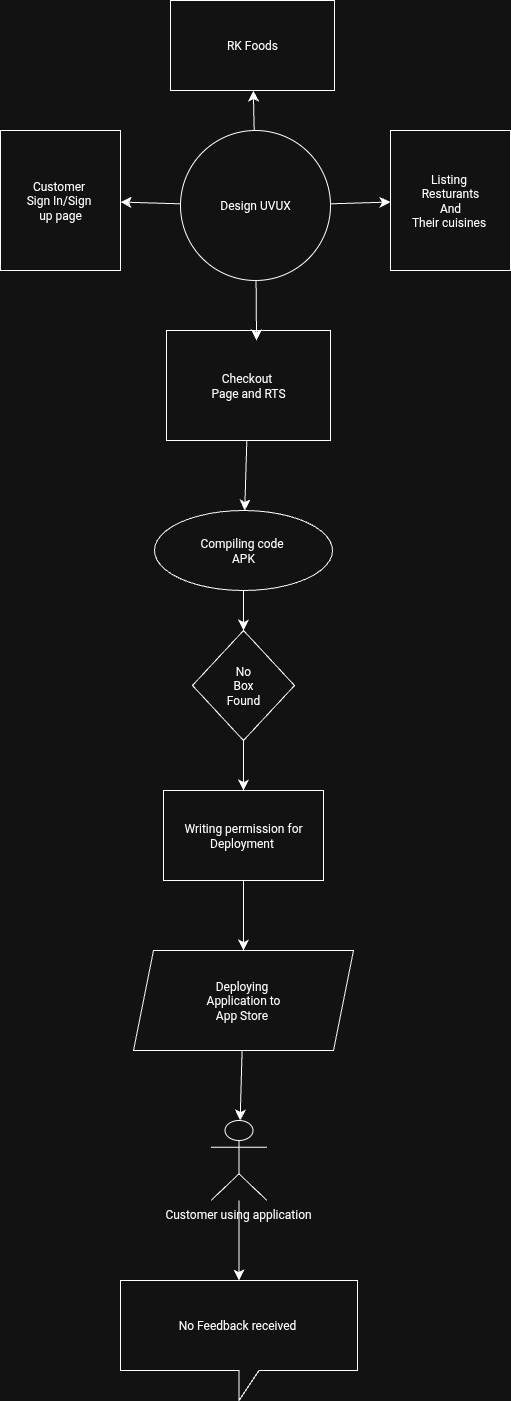

The diagram above was exported from draw.io. Its source (the exported page's mxGraphModel, read from the mxfile embedded in the PNG):
<mxGraphModel dx="945" dy="1825" grid="1" gridSize="10" guides="1" tooltips="1" connect="1" arrows="1" fold="1" page="1" pageScale="1" pageWidth="827" pageHeight="1169" math="0" shadow="0">
  <root>
    <mxCell id="0" />
    <mxCell id="1" parent="0" />
    <mxCell id="vbKz1fQjerzaWg602yxj-19" value="" style="edgeStyle=none;curved=1;rounded=0;orthogonalLoop=1;jettySize=auto;html=1;fontSize=12;startSize=8;endSize=8;" parent="1" source="vbKz1fQjerzaWg602yxj-5" edge="1">
      <mxGeometry relative="1" as="geometry">
        <mxPoint x="660" y="229.43181818181802" as="targetPoint" />
      </mxGeometry>
    </mxCell>
    <mxCell id="vbKz1fQjerzaWg602yxj-21" value="" style="edgeStyle=none;curved=1;rounded=0;orthogonalLoop=1;jettySize=auto;html=1;fontSize=12;startSize=8;endSize=8;" parent="1" source="vbKz1fQjerzaWg602yxj-1" target="vbKz1fQjerzaWg602yxj-4" edge="1">
      <mxGeometry relative="1" as="geometry" />
    </mxCell>
    <mxCell id="vbKz1fQjerzaWg602yxj-22" value="" style="edgeStyle=none;curved=1;rounded=0;orthogonalLoop=1;jettySize=auto;html=1;fontSize=12;startSize=8;endSize=8;" parent="1" source="vbKz1fQjerzaWg602yxj-1" target="vbKz1fQjerzaWg602yxj-6" edge="1">
      <mxGeometry relative="1" as="geometry" />
    </mxCell>
    <mxCell id="vbKz1fQjerzaWg602yxj-1" value="Design UVUX" style="ellipse;whiteSpace=wrap;html=1;aspect=fixed;" parent="1" vertex="1">
      <mxGeometry x="390" y="150" width="150" height="150" as="geometry" />
    </mxCell>
    <mxCell id="vbKz1fQjerzaWg602yxj-4" value="RK Foods" style="rounded=0;whiteSpace=wrap;html=1;" parent="1" vertex="1">
      <mxGeometry x="380" y="20" width="164" height="90" as="geometry" />
    </mxCell>
    <mxCell id="vbKz1fQjerzaWg602yxj-6" value="Customer&amp;nbsp;&lt;div&gt;Sign In/Sign&amp;nbsp;&lt;/div&gt;&lt;div&gt;up page&lt;/div&gt;" style="rounded=0;whiteSpace=wrap;html=1;" parent="1" vertex="1">
      <mxGeometry x="210" y="150" width="120" height="140" as="geometry" />
    </mxCell>
    <mxCell id="GFfR3KC8jI9WlBVmkYw7-2" value="" style="edgeStyle=none;curved=1;rounded=0;orthogonalLoop=1;jettySize=auto;html=1;fontSize=12;startSize=8;endSize=8;" parent="1" source="vbKz1fQjerzaWg602yxj-8" target="vbKz1fQjerzaWg602yxj-26" edge="1">
      <mxGeometry relative="1" as="geometry" />
    </mxCell>
    <mxCell id="vbKz1fQjerzaWg602yxj-8" value="Checkout&amp;nbsp;&lt;div&gt;Page and RTS&lt;/div&gt;" style="rounded=0;whiteSpace=wrap;html=1;" parent="1" vertex="1">
      <mxGeometry x="376" y="350" width="164" height="110" as="geometry" />
    </mxCell>
    <mxCell id="vbKz1fQjerzaWg602yxj-17" style="edgeStyle=none;curved=1;rounded=0;orthogonalLoop=1;jettySize=auto;html=1;entryX=0.549;entryY=0.091;entryDx=0;entryDy=0;entryPerimeter=0;fontSize=12;startSize=8;endSize=8;" parent="1" source="vbKz1fQjerzaWg602yxj-1" target="vbKz1fQjerzaWg602yxj-8" edge="1">
      <mxGeometry relative="1" as="geometry" />
    </mxCell>
    <mxCell id="vbKz1fQjerzaWg602yxj-23" value="" style="edgeStyle=none;curved=1;rounded=0;orthogonalLoop=1;jettySize=auto;html=1;fontSize=12;startSize=8;endSize=8;" parent="1" source="vbKz1fQjerzaWg602yxj-1" target="vbKz1fQjerzaWg602yxj-5" edge="1">
      <mxGeometry relative="1" as="geometry">
        <mxPoint x="540" y="227" as="sourcePoint" />
        <mxPoint x="660" y="229.43181818181802" as="targetPoint" />
      </mxGeometry>
    </mxCell>
    <mxCell id="vbKz1fQjerzaWg602yxj-5" value="Listing&amp;nbsp;&lt;div&gt;Resturants&lt;/div&gt;&lt;div&gt;And&lt;/div&gt;&lt;div&gt;Their cuisines&amp;nbsp;&lt;/div&gt;" style="rounded=0;whiteSpace=wrap;html=1;" parent="1" vertex="1">
      <mxGeometry x="600" y="150" width="120" height="140" as="geometry" />
    </mxCell>
    <mxCell id="GFfR3KC8jI9WlBVmkYw7-4" value="" style="edgeStyle=none;curved=1;rounded=0;orthogonalLoop=1;jettySize=auto;html=1;fontSize=12;startSize=8;endSize=8;" parent="1" source="SxyqkXmNm0WTj3En_V_T-1" target="SxyqkXmNm0WTj3En_V_T-3" edge="1">
      <mxGeometry relative="1" as="geometry" />
    </mxCell>
    <mxCell id="SxyqkXmNm0WTj3En_V_T-1" value="No&lt;div&gt;Box&lt;/div&gt;&lt;div&gt;Found&lt;/div&gt;" style="rhombus;whiteSpace=wrap;html=1;" parent="1" vertex="1">
      <mxGeometry x="402" y="650" width="102" height="110" as="geometry" />
    </mxCell>
    <mxCell id="GFfR3KC8jI9WlBVmkYw7-3" value="" style="edgeStyle=none;curved=1;rounded=0;orthogonalLoop=1;jettySize=auto;html=1;fontSize=12;startSize=8;endSize=8;" parent="1" source="vbKz1fQjerzaWg602yxj-26" target="SxyqkXmNm0WTj3En_V_T-1" edge="1">
      <mxGeometry relative="1" as="geometry" />
    </mxCell>
    <mxCell id="vbKz1fQjerzaWg602yxj-26" value="Compiling code&amp;nbsp;&lt;div&gt;APK&lt;/div&gt;" style="ellipse;whiteSpace=wrap;html=1;direction=west;" parent="1" vertex="1">
      <mxGeometry x="364" y="530" width="178" height="80" as="geometry" />
    </mxCell>
    <mxCell id="GFfR3KC8jI9WlBVmkYw7-5" value="" style="edgeStyle=none;curved=1;rounded=0;orthogonalLoop=1;jettySize=auto;html=1;fontSize=12;startSize=8;endSize=8;" parent="1" source="SxyqkXmNm0WTj3En_V_T-3" target="SxyqkXmNm0WTj3En_V_T-5" edge="1">
      <mxGeometry relative="1" as="geometry" />
    </mxCell>
    <mxCell id="SxyqkXmNm0WTj3En_V_T-3" value="Writing permission for&lt;div&gt;Deployment&amp;nbsp;&lt;/div&gt;" style="rounded=0;whiteSpace=wrap;html=1;" parent="1" vertex="1">
      <mxGeometry x="373" y="810" width="160" height="90" as="geometry" />
    </mxCell>
    <mxCell id="SxyqkXmNm0WTj3En_V_T-8" style="edgeStyle=none;curved=1;rounded=0;orthogonalLoop=1;jettySize=auto;html=1;entryX=1;entryY=1;entryDx=0;entryDy=0;entryPerimeter=0;fontSize=12;startSize=8;endSize=8;" parent="1" edge="1">
      <mxGeometry relative="1" as="geometry">
        <mxPoint x="470.0000000000001" y="1080" as="sourcePoint" />
        <mxPoint x="470.0000000000001" y="1080" as="targetPoint" />
      </mxGeometry>
    </mxCell>
    <mxCell id="SxyqkXmNm0WTj3En_V_T-11" value="No Feedback received&amp;nbsp;" style="shape=callout;whiteSpace=wrap;html=1;perimeter=calloutPerimeter;base=20;" parent="1" vertex="1">
      <mxGeometry x="330" y="1300" width="237" height="120" as="geometry" />
    </mxCell>
    <mxCell id="GFfR3KC8jI9WlBVmkYw7-6" value="" style="edgeStyle=none;curved=1;rounded=0;orthogonalLoop=1;jettySize=auto;html=1;fontSize=12;startSize=8;endSize=8;" parent="1" source="SxyqkXmNm0WTj3En_V_T-5" target="SxyqkXmNm0WTj3En_V_T-10" edge="1">
      <mxGeometry relative="1" as="geometry" />
    </mxCell>
    <mxCell id="SxyqkXmNm0WTj3En_V_T-5" value="Deploying&amp;nbsp;&lt;div&gt;Application to&lt;/div&gt;&lt;div&gt;App Store&amp;nbsp;&lt;/div&gt;" style="shape=parallelogram;perimeter=parallelogramPerimeter;whiteSpace=wrap;html=1;fixedSize=1;" parent="1" vertex="1">
      <mxGeometry x="343" y="970" width="220" height="100" as="geometry" />
    </mxCell>
    <mxCell id="GFfR3KC8jI9WlBVmkYw7-7" value="" style="edgeStyle=none;curved=1;rounded=0;orthogonalLoop=1;jettySize=auto;html=1;fontSize=12;startSize=8;endSize=8;" parent="1" source="SxyqkXmNm0WTj3En_V_T-10" target="SxyqkXmNm0WTj3En_V_T-11" edge="1">
      <mxGeometry relative="1" as="geometry" />
    </mxCell>
    <mxCell id="SxyqkXmNm0WTj3En_V_T-10" value="Customer using application&amp;nbsp;" style="shape=umlActor;verticalLabelPosition=bottom;verticalAlign=top;html=1;outlineConnect=0;" parent="1" vertex="1">
      <mxGeometry x="420.5" y="1140" width="56" height="80" as="geometry" />
    </mxCell>
  </root>
</mxGraphModel>